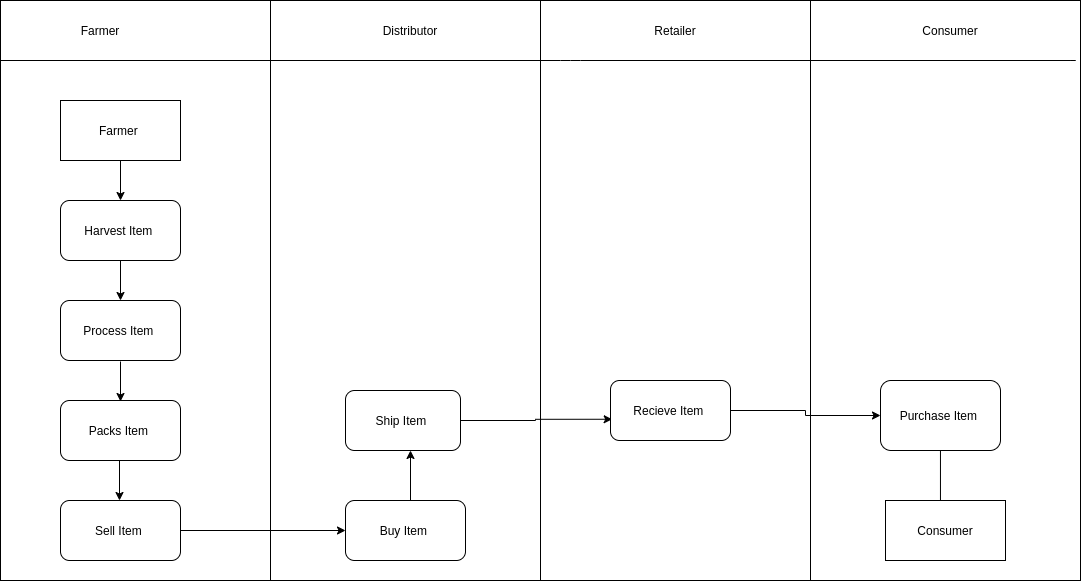

The diagram above was exported from draw.io. Its source (the exported page's mxGraphModel, read from the mxfile embedded in the PNG):
<mxGraphModel dx="1248" dy="661" grid="1" gridSize="10" guides="1" tooltips="1" connect="1" arrows="1" fold="1" page="1" pageScale="1" pageWidth="850" pageHeight="1100" math="0" shadow="0">
  <root>
    <mxCell id="0" />
    <mxCell id="1" parent="0" />
    <mxCell id="9R7i0YsjHsn6eJiVfm_V-5" value="" style="rounded=0;whiteSpace=wrap;html=1;" vertex="1" parent="1">
      <mxGeometry x="60" y="50" width="270" height="580" as="geometry" />
    </mxCell>
    <mxCell id="9R7i0YsjHsn6eJiVfm_V-6" value="" style="rounded=0;whiteSpace=wrap;html=1;" vertex="1" parent="1">
      <mxGeometry x="330" y="50" width="270" height="580" as="geometry" />
    </mxCell>
    <mxCell id="9R7i0YsjHsn6eJiVfm_V-7" value="" style="rounded=0;whiteSpace=wrap;html=1;" vertex="1" parent="1">
      <mxGeometry x="600" y="50" width="270" height="580" as="geometry" />
    </mxCell>
    <mxCell id="9R7i0YsjHsn6eJiVfm_V-8" value="" style="rounded=0;whiteSpace=wrap;html=1;" vertex="1" parent="1">
      <mxGeometry x="870" y="50" width="270" height="580" as="geometry" />
    </mxCell>
    <mxCell id="9R7i0YsjHsn6eJiVfm_V-9" value="" style="endArrow=none;html=1;" edge="1" parent="1">
      <mxGeometry width="50" height="50" relative="1" as="geometry">
        <mxPoint x="60" y="110" as="sourcePoint" />
        <mxPoint x="740" y="110" as="targetPoint" />
        <Array as="points">
          <mxPoint x="630" y="110" />
          <mxPoint x="1140" y="110" />
        </Array>
      </mxGeometry>
    </mxCell>
    <mxCell id="9R7i0YsjHsn6eJiVfm_V-11" value="Farmer&lt;span style=&quot;color: rgba(0 , 0 , 0 , 0) ; font-family: monospace ; font-size: 0px&quot;&gt;%3CmxGraphModel%3E%3Croot%3E%3CmxCell%20id%3D%220%22%2F%3E%3CmxCell%20id%3D%221%22%20parent%3D%220%22%2F%3E%3CmxCell%20id%3D%222%22%20value%3D%22%22%20style%3D%22rounded%3D0%3BwhiteSpace%3Dwrap%3Bhtml%3D1%3B%22%20vertex%3D%221%22%20parent%3D%221%22%3E%3CmxGeometry%20x%3D%22600%22%20y%3D%2250%22%20width%3D%22270%22%20height%3D%22550%22%20as%3D%22geometry%22%2F%3E%3C%2FmxCell%3E%3C%2Froot%3E%3C%2FmxGraphModel%3E&lt;/span&gt;" style="text;html=1;strokeColor=none;fillColor=none;align=center;verticalAlign=middle;whiteSpace=wrap;rounded=0;" vertex="1" parent="1">
      <mxGeometry x="140" y="70" width="40" height="20" as="geometry" />
    </mxCell>
    <mxCell id="9R7i0YsjHsn6eJiVfm_V-12" value="Distributor" style="text;html=1;strokeColor=none;fillColor=none;align=center;verticalAlign=middle;whiteSpace=wrap;rounded=0;" vertex="1" parent="1">
      <mxGeometry x="450" y="70" width="40" height="20" as="geometry" />
    </mxCell>
    <mxCell id="9R7i0YsjHsn6eJiVfm_V-13" value="Consumer" style="text;html=1;strokeColor=none;fillColor=none;align=center;verticalAlign=middle;whiteSpace=wrap;rounded=0;" vertex="1" parent="1">
      <mxGeometry x="990" y="70" width="40" height="20" as="geometry" />
    </mxCell>
    <mxCell id="9R7i0YsjHsn6eJiVfm_V-14" value="Retailer" style="text;html=1;strokeColor=none;fillColor=none;align=center;verticalAlign=middle;whiteSpace=wrap;rounded=0;" vertex="1" parent="1">
      <mxGeometry x="715" y="70" width="40" height="20" as="geometry" />
    </mxCell>
    <mxCell id="9R7i0YsjHsn6eJiVfm_V-15" value="Farmer&amp;nbsp;" style="rounded=0;whiteSpace=wrap;html=1;" vertex="1" parent="1">
      <mxGeometry x="120" y="150" width="120" height="60" as="geometry" />
    </mxCell>
    <mxCell id="9R7i0YsjHsn6eJiVfm_V-16" value="Harvest Item&amp;nbsp;" style="rounded=1;whiteSpace=wrap;html=1;" vertex="1" parent="1">
      <mxGeometry x="120" y="250" width="120" height="60" as="geometry" />
    </mxCell>
    <mxCell id="9R7i0YsjHsn6eJiVfm_V-17" value="Process Item&amp;nbsp;" style="rounded=1;whiteSpace=wrap;html=1;" vertex="1" parent="1">
      <mxGeometry x="120" y="350" width="120" height="60" as="geometry" />
    </mxCell>
    <mxCell id="9R7i0YsjHsn6eJiVfm_V-18" value="Packs Item&amp;nbsp;" style="rounded=1;whiteSpace=wrap;html=1;" vertex="1" parent="1">
      <mxGeometry x="120" y="450" width="120" height="60" as="geometry" />
    </mxCell>
    <mxCell id="9R7i0YsjHsn6eJiVfm_V-34" style="edgeStyle=orthogonalEdgeStyle;rounded=0;orthogonalLoop=1;jettySize=auto;html=1;exitX=1;exitY=0.5;exitDx=0;exitDy=0;entryX=0;entryY=0.5;entryDx=0;entryDy=0;" edge="1" parent="1" source="9R7i0YsjHsn6eJiVfm_V-19" target="9R7i0YsjHsn6eJiVfm_V-28">
      <mxGeometry relative="1" as="geometry" />
    </mxCell>
    <mxCell id="9R7i0YsjHsn6eJiVfm_V-19" value="Sell Item&amp;nbsp;" style="rounded=1;whiteSpace=wrap;html=1;" vertex="1" parent="1">
      <mxGeometry x="120" y="550" width="120" height="60" as="geometry" />
    </mxCell>
    <mxCell id="9R7i0YsjHsn6eJiVfm_V-20" value="" style="endArrow=classic;html=1;exitX=0.5;exitY=1;exitDx=0;exitDy=0;" edge="1" parent="1" source="9R7i0YsjHsn6eJiVfm_V-15" target="9R7i0YsjHsn6eJiVfm_V-16">
      <mxGeometry width="50" height="50" relative="1" as="geometry">
        <mxPoint x="170" y="230" as="sourcePoint" />
        <mxPoint x="220" y="180" as="targetPoint" />
      </mxGeometry>
    </mxCell>
    <mxCell id="9R7i0YsjHsn6eJiVfm_V-22" value="" style="endArrow=classic;html=1;entryX=0.5;entryY=0;entryDx=0;entryDy=0;exitX=0.5;exitY=1;exitDx=0;exitDy=0;" edge="1" parent="1" source="9R7i0YsjHsn6eJiVfm_V-16" target="9R7i0YsjHsn6eJiVfm_V-17">
      <mxGeometry width="50" height="50" relative="1" as="geometry">
        <mxPoint x="170" y="390" as="sourcePoint" />
        <mxPoint x="220" y="340" as="targetPoint" />
      </mxGeometry>
    </mxCell>
    <mxCell id="9R7i0YsjHsn6eJiVfm_V-23" value="" style="endArrow=classic;html=1;entryX=0.5;entryY=0;entryDx=0;entryDy=0;exitX=0.5;exitY=1;exitDx=0;exitDy=0;" edge="1" parent="1">
      <mxGeometry width="50" height="50" relative="1" as="geometry">
        <mxPoint x="180" y="411" as="sourcePoint" />
        <mxPoint x="180" y="451" as="targetPoint" />
      </mxGeometry>
    </mxCell>
    <mxCell id="9R7i0YsjHsn6eJiVfm_V-25" value="" style="endArrow=classic;html=1;entryX=0.5;entryY=0;entryDx=0;entryDy=0;exitX=0.5;exitY=1;exitDx=0;exitDy=0;" edge="1" parent="1">
      <mxGeometry width="50" height="50" relative="1" as="geometry">
        <mxPoint x="179" y="510" as="sourcePoint" />
        <mxPoint x="179" y="550" as="targetPoint" />
      </mxGeometry>
    </mxCell>
    <mxCell id="9R7i0YsjHsn6eJiVfm_V-28" value="Buy Item&amp;nbsp;" style="rounded=1;whiteSpace=wrap;html=1;" vertex="1" parent="1">
      <mxGeometry x="405" y="550" width="120" height="60" as="geometry" />
    </mxCell>
    <mxCell id="9R7i0YsjHsn6eJiVfm_V-37" style="edgeStyle=orthogonalEdgeStyle;rounded=0;orthogonalLoop=1;jettySize=auto;html=1;entryX=0.014;entryY=0.646;entryDx=0;entryDy=0;entryPerimeter=0;" edge="1" parent="1" source="9R7i0YsjHsn6eJiVfm_V-29" target="9R7i0YsjHsn6eJiVfm_V-31">
      <mxGeometry relative="1" as="geometry" />
    </mxCell>
    <mxCell id="9R7i0YsjHsn6eJiVfm_V-29" value="Ship Item&amp;nbsp;" style="rounded=1;whiteSpace=wrap;html=1;" vertex="1" parent="1">
      <mxGeometry x="405" y="440" width="115" height="60" as="geometry" />
    </mxCell>
    <mxCell id="9R7i0YsjHsn6eJiVfm_V-38" style="edgeStyle=orthogonalEdgeStyle;rounded=0;orthogonalLoop=1;jettySize=auto;html=1;" edge="1" parent="1" source="9R7i0YsjHsn6eJiVfm_V-31" target="9R7i0YsjHsn6eJiVfm_V-32">
      <mxGeometry relative="1" as="geometry" />
    </mxCell>
    <mxCell id="9R7i0YsjHsn6eJiVfm_V-31" value="Recieve Item&amp;nbsp;" style="rounded=1;whiteSpace=wrap;html=1;" vertex="1" parent="1">
      <mxGeometry x="670" y="430" width="120" height="60" as="geometry" />
    </mxCell>
    <mxCell id="9R7i0YsjHsn6eJiVfm_V-45" style="edgeStyle=orthogonalEdgeStyle;rounded=0;orthogonalLoop=1;jettySize=auto;html=1;entryX=0.458;entryY=0.167;entryDx=0;entryDy=0;entryPerimeter=0;" edge="1" parent="1" source="9R7i0YsjHsn6eJiVfm_V-32" target="9R7i0YsjHsn6eJiVfm_V-44">
      <mxGeometry relative="1" as="geometry" />
    </mxCell>
    <mxCell id="9R7i0YsjHsn6eJiVfm_V-32" value="Purchase Item&amp;nbsp;" style="rounded=1;whiteSpace=wrap;html=1;" vertex="1" parent="1">
      <mxGeometry x="940" y="430" width="120" height="70" as="geometry" />
    </mxCell>
    <mxCell id="9R7i0YsjHsn6eJiVfm_V-43" value="" style="endArrow=classic;html=1;" edge="1" parent="1">
      <mxGeometry width="50" height="50" relative="1" as="geometry">
        <mxPoint x="470" y="550" as="sourcePoint" />
        <mxPoint x="470" y="500" as="targetPoint" />
      </mxGeometry>
    </mxCell>
    <mxCell id="9R7i0YsjHsn6eJiVfm_V-44" value="Consumer" style="rounded=0;whiteSpace=wrap;html=1;" vertex="1" parent="1">
      <mxGeometry x="945" y="550" width="120" height="60" as="geometry" />
    </mxCell>
  </root>
</mxGraphModel>